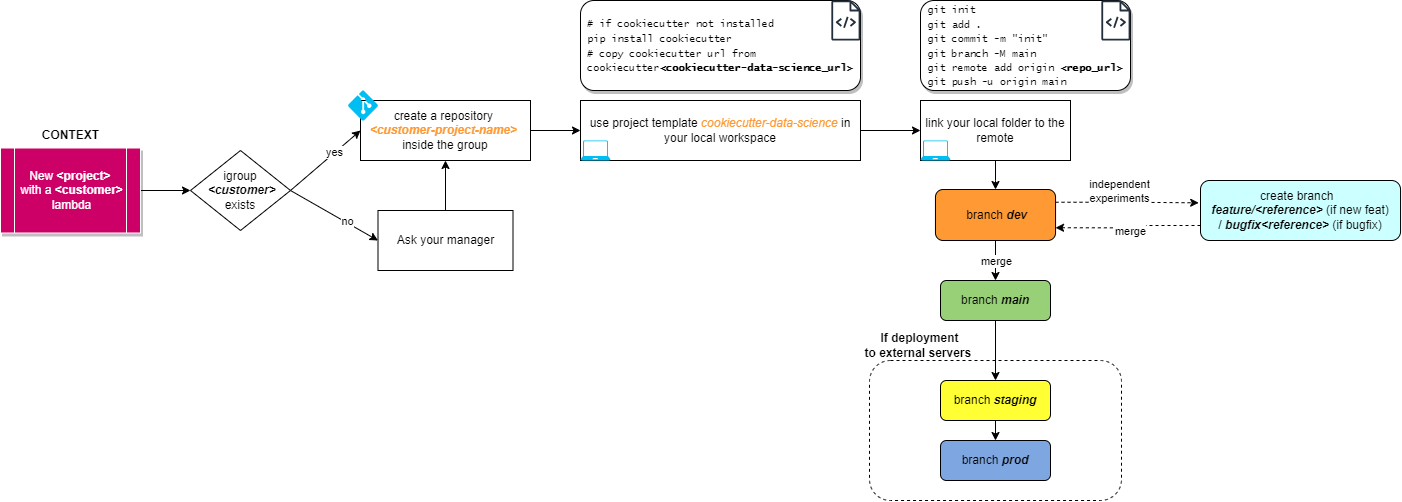

The diagram above was exported from draw.io. Its source (the exported page's mxGraphModel, read from the mxfile embedded in the PNG):
<mxGraphModel dx="1855" dy="945" grid="1" gridSize="10" guides="1" tooltips="1" connect="1" arrows="1" fold="1" page="1" pageScale="1" pageWidth="2336" pageHeight="1654" math="0" shadow="0">
  <root>
    <mxCell id="0" />
    <mxCell id="1" parent="0" />
    <mxCell id="zIh2OHhjwxsGoTC7HjIQ-5" value="" style="rounded=1;whiteSpace=wrap;html=1;dashed=1" parent="1" vertex="1">
      <mxGeometry x="1159" y="410" width="252" height="140" as="geometry" />
    </mxCell>
    <mxCell id="RTWtIBDPe_BRNrza61l3-53" style="edgeStyle=orthogonalEdgeStyle;rounded=0;orthogonalLoop=1;jettySize=auto;html=1;exitX=1;exitY=0.5;exitDx=0;exitDy=0;" parent="1" source="l6qQuCx8Cb2vMG7cOWxI-2" target="RTWtIBDPe_BRNrza61l3-2" edge="1">
      <mxGeometry relative="1" as="geometry">
        <mxPoint x="440" y="240" as="sourcePoint" />
      </mxGeometry>
    </mxCell>
    <mxCell id="RTWtIBDPe_BRNrza61l3-4" style="edgeStyle=none;rounded=0;orthogonalLoop=1;jettySize=auto;html=1;exitX=1;exitY=0.5;exitDx=0;exitDy=0;entryX=0;entryY=0.5;entryDx=0;entryDy=0;" parent="1" source="RTWtIBDPe_BRNrza61l3-2" target="RTWtIBDPe_BRNrza61l3-10" edge="1">
      <mxGeometry relative="1" as="geometry">
        <mxPoint x="650" y="190" as="targetPoint" />
      </mxGeometry>
    </mxCell>
    <mxCell id="RTWtIBDPe_BRNrza61l3-5" value="yes" style="edgeLabel;html=1;align=center;verticalAlign=middle;resizable=0;points=[];" parent="RTWtIBDPe_BRNrza61l3-4" vertex="1" connectable="0">
      <mxGeometry x="0.2451" y="2" relative="1" as="geometry">
        <mxPoint as="offset" />
      </mxGeometry>
    </mxCell>
    <mxCell id="RTWtIBDPe_BRNrza61l3-6" style="edgeStyle=none;rounded=0;orthogonalLoop=1;jettySize=auto;html=1;exitX=1;exitY=0.5;exitDx=0;exitDy=0;entryX=0;entryY=0.5;entryDx=0;entryDy=0;" parent="1" source="RTWtIBDPe_BRNrza61l3-2" target="RTWtIBDPe_BRNrza61l3-8" edge="1">
      <mxGeometry relative="1" as="geometry">
        <mxPoint x="650" y="300" as="targetPoint" />
        <mxPoint x="570" y="280" as="sourcePoint" />
      </mxGeometry>
    </mxCell>
    <mxCell id="RTWtIBDPe_BRNrza61l3-7" value="no" style="edgeLabel;html=1;align=center;verticalAlign=middle;resizable=0;points=[];" parent="RTWtIBDPe_BRNrza61l3-6" vertex="1" connectable="0">
      <mxGeometry x="0.2451" y="2" relative="1" as="geometry">
        <mxPoint as="offset" />
      </mxGeometry>
    </mxCell>
    <mxCell id="RTWtIBDPe_BRNrza61l3-11" style="edgeStyle=none;rounded=0;orthogonalLoop=1;jettySize=auto;html=1;exitX=0.5;exitY=0;exitDx=0;exitDy=0;entryX=0.5;entryY=1;entryDx=0;entryDy=0;" parent="1" source="RTWtIBDPe_BRNrza61l3-8" target="RTWtIBDPe_BRNrza61l3-10" edge="1">
      <mxGeometry relative="1" as="geometry" />
    </mxCell>
    <mxCell id="RTWtIBDPe_BRNrza61l3-8" value="Ask your manager" style="rounded=0;whiteSpace=wrap;html=1;" parent="1" vertex="1">
      <mxGeometry x="667.5" y="260" width="135" height="60" as="geometry" />
    </mxCell>
    <mxCell id="RTWtIBDPe_BRNrza61l3-17" style="edgeStyle=none;rounded=0;orthogonalLoop=1;jettySize=auto;html=1;exitX=1;exitY=0.5;exitDx=0;exitDy=0;entryX=0;entryY=0.5;entryDx=0;entryDy=0;" parent="1" source="RTWtIBDPe_BRNrza61l3-10" target="RTWtIBDPe_BRNrza61l3-16" edge="1">
      <mxGeometry relative="1" as="geometry" />
    </mxCell>
    <mxCell id="RTWtIBDPe_BRNrza61l3-19" style="edgeStyle=none;rounded=0;orthogonalLoop=1;jettySize=auto;html=1;exitX=1;exitY=0.5;exitDx=0;exitDy=0;" parent="1" source="RTWtIBDPe_BRNrza61l3-16" target="RTWtIBDPe_BRNrza61l3-18" edge="1">
      <mxGeometry relative="1" as="geometry" />
    </mxCell>
    <mxCell id="RTWtIBDPe_BRNrza61l3-23" value="" style="group" parent="1" vertex="1" connectable="0">
      <mxGeometry x="1210" y="50" width="210" height="90" as="geometry" />
    </mxCell>
    <mxCell id="RTWtIBDPe_BRNrza61l3-22" value="&lt;div style=&quot;text-align: justify;&quot;&gt;&lt;font style=&quot;font-size: 10px;&quot; face=&quot;Lucida Console&quot;&gt;&lt;span style=&quot;background-color: initial;&quot;&gt;git init&lt;/span&gt;&lt;br&gt;&lt;/font&gt;&lt;/div&gt;&lt;div style=&quot;text-align: justify;&quot;&gt;&lt;font style=&quot;font-size: 10px;&quot; face=&quot;Lucida Console&quot;&gt;git add .&lt;/font&gt;&lt;/div&gt;&lt;div style=&quot;text-align: justify;&quot;&gt;&lt;font style=&quot;font-size: 10px;&quot; face=&quot;Lucida Console&quot;&gt;git commit -m &quot;init&quot;&lt;/font&gt;&lt;/div&gt;&lt;div style=&quot;text-align: justify;&quot;&gt;&lt;font style=&quot;font-size: 10px;&quot; face=&quot;Lucida Console&quot;&gt;git branch -M main&lt;/font&gt;&lt;/div&gt;&lt;div style=&quot;text-align: justify;&quot;&gt;&lt;font style=&quot;font-size: 10px;&quot; face=&quot;Lucida Console&quot;&gt;git remote add origin &lt;b&gt;&amp;lt;repo_url&amp;gt;&lt;/b&gt;&lt;/font&gt;&lt;/div&gt;&lt;div style=&quot;text-align: justify;&quot;&gt;&lt;font style=&quot;font-size: 10px;&quot; face=&quot;Lucida Console&quot;&gt;git push -u origin main&lt;/font&gt;&lt;/div&gt;" style="rounded=1;whiteSpace=wrap;html=1;shadow=1;" parent="RTWtIBDPe_BRNrza61l3-23" vertex="1">
      <mxGeometry width="210" height="90" as="geometry" />
    </mxCell>
    <mxCell id="RTWtIBDPe_BRNrza61l3-21" value="" style="sketch=0;outlineConnect=0;fontColor=#232F3E;gradientColor=none;fillColor=#232F3D;strokeColor=none;dashed=0;verticalLabelPosition=bottom;verticalAlign=top;align=center;html=1;fontSize=12;fontStyle=0;aspect=fixed;pointerEvents=1;shape=mxgraph.aws4.source_code;" parent="RTWtIBDPe_BRNrza61l3-23" vertex="1">
      <mxGeometry x="180.76999999999998" width="29.23" height="40" as="geometry" />
    </mxCell>
    <mxCell id="RTWtIBDPe_BRNrza61l3-28" value="" style="group" parent="1" vertex="1" connectable="0">
      <mxGeometry x="920" y="50" width="230.00285714285715" height="90" as="geometry" />
    </mxCell>
    <mxCell id="RTWtIBDPe_BRNrza61l3-25" value="&lt;div style=&quot;text-align: justify;&quot;&gt;&lt;font face=&quot;Lucida Console&quot;&gt;&lt;span style=&quot;font-size: 10px;&quot;&gt;# if cookiecutter not installed&lt;/span&gt;&lt;/font&gt;&lt;/div&gt;&lt;div style=&quot;text-align: justify;&quot;&gt;&lt;font style=&quot;font-size: 10px;&quot; face=&quot;Lucida Console&quot;&gt;pip install cookiecutter&lt;/font&gt;&lt;/div&gt;&lt;div style=&quot;text-align: justify;&quot;&gt;&lt;font style=&quot;font-size: 10px;&quot; face=&quot;Lucida Console&quot;&gt;# copy cookiecutter url from&amp;nbsp;&lt;/font&gt;&lt;/div&gt;&lt;div style=&quot;text-align: justify;&quot;&gt;&lt;font face=&quot;Lucida Console&quot;&gt;&lt;span style=&quot;font-size: 10px;&quot;&gt;cookiecutter&lt;b&gt;&amp;lt;cookiecutter-data-science_url&amp;gt;&lt;/b&gt;&lt;br&gt;&lt;/span&gt;&lt;/font&gt;&lt;/div&gt;" style="rounded=1;whiteSpace=wrap;html=1;shadow=1;" parent="RTWtIBDPe_BRNrza61l3-28" vertex="1">
      <mxGeometry x="-50" width="280" height="90" as="geometry" />
    </mxCell>
    <mxCell id="RTWtIBDPe_BRNrza61l3-20" value="" style="sketch=0;outlineConnect=0;fontColor=#232F3E;gradientColor=none;fillColor=#232F3D;strokeColor=none;dashed=0;verticalLabelPosition=bottom;verticalAlign=top;align=center;html=1;fontSize=12;fontStyle=0;aspect=fixed;pointerEvents=1;shape=mxgraph.aws4.source_code;" parent="RTWtIBDPe_BRNrza61l3-28" vertex="1">
      <mxGeometry x="200.77285714285716" width="29.23" height="40" as="geometry" />
    </mxCell>
    <mxCell id="RTWtIBDPe_BRNrza61l3-36" value="" style="group" parent="1" vertex="1" connectable="0">
      <mxGeometry x="470" y="200" width="110" height="80" as="geometry" />
    </mxCell>
    <mxCell id="RTWtIBDPe_BRNrza61l3-2" value="igroup&lt;br&gt;&lt;b&gt;&lt;i&gt;&amp;nbsp;&amp;lt;customer&amp;gt;&lt;br&gt;&lt;/i&gt;&lt;/b&gt;exists" style="rhombus;whiteSpace=wrap;html=1;" parent="RTWtIBDPe_BRNrza61l3-36" vertex="1">
      <mxGeometry x="10" width="100" height="80" as="geometry" />
    </mxCell>
    <mxCell id="RTWtIBDPe_BRNrza61l3-37" value="" style="group" parent="1" vertex="1" connectable="0">
      <mxGeometry x="637.5" y="140" width="182.5" height="70" as="geometry" />
    </mxCell>
    <mxCell id="RTWtIBDPe_BRNrza61l3-10" value="create a repository&amp;nbsp;&lt;br&gt;&lt;b style=&quot;border-color: var(--border-color);&quot;&gt;&lt;i style=&quot;border-color: var(--border-color);&quot;&gt;&lt;font style=&quot;border-color: var(--border-color);&quot; color=&quot;#ff9933&quot;&gt;&amp;lt;customer-project-name&amp;gt;&lt;/font&gt;&lt;/i&gt;&lt;/b&gt;&amp;nbsp;&lt;br&gt;inside the group" style="rounded=0;whiteSpace=wrap;html=1;" parent="RTWtIBDPe_BRNrza61l3-37" vertex="1">
      <mxGeometry x="12.5" y="10" width="170" height="60" as="geometry" />
    </mxCell>
    <mxCell id="RTWtIBDPe_BRNrza61l3-33" value="" style="verticalLabelPosition=bottom;html=1;verticalAlign=top;align=center;strokeColor=none;fillColor=#00BEF2;shape=mxgraph.azure.git_repository;" parent="RTWtIBDPe_BRNrza61l3-37" vertex="1">
      <mxGeometry width="30" height="30" as="geometry" />
    </mxCell>
    <mxCell id="RTWtIBDPe_BRNrza61l3-38" value="" style="group" parent="1" vertex="1" connectable="0">
      <mxGeometry x="870" y="150" width="280" height="60" as="geometry" />
    </mxCell>
    <mxCell id="RTWtIBDPe_BRNrza61l3-16" value="use project template&amp;nbsp;&lt;i&gt;&lt;font color=&quot;#ff9933&quot;&gt;cookiecutter-data-science&lt;/font&gt;&lt;/i&gt; in your local workspace" style="rounded=0;whiteSpace=wrap;html=1;" parent="RTWtIBDPe_BRNrza61l3-38" vertex="1">
      <mxGeometry width="280" height="60" as="geometry" />
    </mxCell>
    <mxCell id="RTWtIBDPe_BRNrza61l3-34" value="" style="verticalLabelPosition=bottom;html=1;verticalAlign=top;align=center;strokeColor=none;fillColor=#00BEF2;shape=mxgraph.azure.laptop;pointerEvents=1;" parent="RTWtIBDPe_BRNrza61l3-38" vertex="1">
      <mxGeometry y="40" width="30" height="20" as="geometry" />
    </mxCell>
    <mxCell id="RTWtIBDPe_BRNrza61l3-39" value="" style="group" parent="1" vertex="1" connectable="0">
      <mxGeometry x="1210" y="150" width="150" height="60" as="geometry" />
    </mxCell>
    <mxCell id="RTWtIBDPe_BRNrza61l3-18" value="link your local folder to the remote" style="rounded=0;whiteSpace=wrap;html=1;" parent="RTWtIBDPe_BRNrza61l3-39" vertex="1">
      <mxGeometry width="150" height="60" as="geometry" />
    </mxCell>
    <mxCell id="RTWtIBDPe_BRNrza61l3-35" value="" style="verticalLabelPosition=bottom;html=1;verticalAlign=top;align=center;strokeColor=none;fillColor=#00BEF2;shape=mxgraph.azure.laptop;pointerEvents=1;" parent="RTWtIBDPe_BRNrza61l3-39" vertex="1">
      <mxGeometry y="40" width="30" height="20" as="geometry" />
    </mxCell>
    <mxCell id="RTWtIBDPe_BRNrza61l3-56" style="edgeStyle=orthogonalEdgeStyle;rounded=0;orthogonalLoop=1;jettySize=auto;html=1;exitX=1;exitY=0.25;exitDx=0;exitDy=0;entryX=-0.009;entryY=0.372;entryDx=0;entryDy=0;shadow=0;dashed=1;entryPerimeter=0;" parent="1" source="RTWtIBDPe_BRNrza61l3-44" target="RTWtIBDPe_BRNrza61l3-55" edge="1">
      <mxGeometry relative="1" as="geometry" />
    </mxCell>
    <mxCell id="RTWtIBDPe_BRNrza61l3-61" value="independent &lt;br&gt;experiments" style="edgeLabel;html=1;align=center;verticalAlign=middle;resizable=0;points=[];" parent="RTWtIBDPe_BRNrza61l3-56" vertex="1" connectable="0">
      <mxGeometry x="-0.2638" y="-2" relative="1" as="geometry">
        <mxPoint x="10" y="-14" as="offset" />
      </mxGeometry>
    </mxCell>
    <mxCell id="RTWtIBDPe_BRNrza61l3-44" value="&amp;nbsp;branch&amp;nbsp;&lt;b style=&quot;border-color: var(--border-color);&quot;&gt;&lt;i style=&quot;border-color: var(--border-color);&quot;&gt;dev&lt;/i&gt;&lt;/b&gt;" style="rounded=1;whiteSpace=wrap;html=1;fillColor=#FF9933;" parent="1" vertex="1">
      <mxGeometry x="1224.96" y="239" width="120.08" height="51" as="geometry" />
    </mxCell>
    <mxCell id="zIh2OHhjwxsGoTC7HjIQ-3" style="edgeStyle=orthogonalEdgeStyle;rounded=0;orthogonalLoop=1;jettySize=auto;html=1;exitX=0.5;exitY=1;exitDx=0;exitDy=0;entryX=0.5;entryY=0;entryDx=0;entryDy=0;" parent="1" source="RTWtIBDPe_BRNrza61l3-46" target="zIh2OHhjwxsGoTC7HjIQ-1" edge="1">
      <mxGeometry relative="1" as="geometry" />
    </mxCell>
    <mxCell id="RTWtIBDPe_BRNrza61l3-46" value="branch&amp;nbsp;&lt;b style=&quot;font-style: italic;&quot;&gt;main&lt;/b&gt;" style="rounded=1;whiteSpace=wrap;html=1;fillColor=#97D077;" parent="1" vertex="1">
      <mxGeometry x="1230" y="330" width="110" height="40" as="geometry" />
    </mxCell>
    <mxCell id="RTWtIBDPe_BRNrza61l3-52" style="edgeStyle=orthogonalEdgeStyle;rounded=0;orthogonalLoop=1;jettySize=auto;html=1;exitX=0.5;exitY=1;exitDx=0;exitDy=0;" parent="1" source="RTWtIBDPe_BRNrza61l3-18" target="RTWtIBDPe_BRNrza61l3-44" edge="1">
      <mxGeometry relative="1" as="geometry" />
    </mxCell>
    <mxCell id="RTWtIBDPe_BRNrza61l3-55" value="&lt;br&gt;create branch&amp;nbsp;&amp;nbsp;&lt;br&gt;&lt;i style=&quot;font-weight: bold;&quot;&gt;feature/&amp;lt;reference&amp;gt;&amp;nbsp;&lt;/i&gt;(if new feat) /&amp;nbsp;&lt;i style=&quot;border-color: var(--border-color); font-weight: bold;&quot;&gt;bugfix&amp;lt;reference&amp;gt;&amp;nbsp;&lt;/i&gt;(if bugfix)&lt;br&gt;&amp;nbsp;" style="rounded=1;whiteSpace=wrap;html=1;fillColor=#CCFFFF;" parent="1" vertex="1">
      <mxGeometry x="1490" y="230" width="200.05" height="60" as="geometry" />
    </mxCell>
    <mxCell id="RTWtIBDPe_BRNrza61l3-65" style="edgeStyle=orthogonalEdgeStyle;rounded=0;orthogonalLoop=1;jettySize=auto;html=1;exitX=0.5;exitY=1;exitDx=0;exitDy=0;entryX=0.5;entryY=0;entryDx=0;entryDy=0;" parent="1" source="RTWtIBDPe_BRNrza61l3-44" target="RTWtIBDPe_BRNrza61l3-46" edge="1">
      <mxGeometry relative="1" as="geometry">
        <mxPoint x="1320" y="304" as="sourcePoint" />
        <mxPoint x="1320" y="334" as="targetPoint" />
      </mxGeometry>
    </mxCell>
    <mxCell id="RTWtIBDPe_BRNrza61l3-66" value="merge" style="edgeLabel;html=1;align=center;verticalAlign=middle;resizable=0;points=[];" parent="RTWtIBDPe_BRNrza61l3-65" vertex="1" connectable="0">
      <mxGeometry x="0.0939" y="-2" relative="1" as="geometry">
        <mxPoint x="2" y="-2" as="offset" />
      </mxGeometry>
    </mxCell>
    <mxCell id="RTWtIBDPe_BRNrza61l3-68" style="edgeStyle=orthogonalEdgeStyle;rounded=0;orthogonalLoop=1;jettySize=auto;html=1;exitX=0;exitY=0.75;exitDx=0;exitDy=0;shadow=0;dashed=1;entryX=1;entryY=0.75;entryDx=0;entryDy=0;" parent="1" source="RTWtIBDPe_BRNrza61l3-55" target="RTWtIBDPe_BRNrza61l3-44" edge="1">
      <mxGeometry relative="1" as="geometry">
        <mxPoint x="1360" y="289.61" as="sourcePoint" />
        <mxPoint x="1350" y="275" as="targetPoint" />
      </mxGeometry>
    </mxCell>
    <mxCell id="RTWtIBDPe_BRNrza61l3-69" value="merge" style="edgeLabel;html=1;align=center;verticalAlign=middle;resizable=0;points=[];" parent="RTWtIBDPe_BRNrza61l3-68" vertex="1" connectable="0">
      <mxGeometry x="-0.2638" y="-2" relative="1" as="geometry">
        <mxPoint x="-16" y="7" as="offset" />
      </mxGeometry>
    </mxCell>
    <mxCell id="zIh2OHhjwxsGoTC7HjIQ-4" style="edgeStyle=orthogonalEdgeStyle;rounded=0;orthogonalLoop=1;jettySize=auto;html=1;exitX=0.5;exitY=1;exitDx=0;exitDy=0;entryX=0.5;entryY=0;entryDx=0;entryDy=0;" parent="1" source="zIh2OHhjwxsGoTC7HjIQ-1" target="zIh2OHhjwxsGoTC7HjIQ-2" edge="1">
      <mxGeometry relative="1" as="geometry" />
    </mxCell>
    <mxCell id="zIh2OHhjwxsGoTC7HjIQ-1" value="branch&amp;nbsp;&lt;b style=&quot;font-style: italic;&quot;&gt;staging&lt;/b&gt;" style="rounded=1;whiteSpace=wrap;html=1;fillColor=#FFFF33;" parent="1" vertex="1">
      <mxGeometry x="1230" y="430" width="110" height="40" as="geometry" />
    </mxCell>
    <mxCell id="zIh2OHhjwxsGoTC7HjIQ-2" value="branch&amp;nbsp;&lt;b style=&quot;font-style: italic;&quot;&gt;prod&lt;/b&gt;" style="rounded=1;whiteSpace=wrap;html=1;fillColor=#7EA6E0;" parent="1" vertex="1">
      <mxGeometry x="1230" y="490" width="110" height="40" as="geometry" />
    </mxCell>
    <mxCell id="zIh2OHhjwxsGoTC7HjIQ-7" value="&lt;b&gt;If deployment&lt;br&gt;to external servers&amp;nbsp;&lt;/b&gt;" style="text;html=1;align=center;verticalAlign=middle;resizable=0;points=[];autosize=1;strokeColor=none;fillColor=none;rotation=0;" parent="1" vertex="1">
      <mxGeometry x="1144" y="375" width="130" height="40" as="geometry" />
    </mxCell>
    <mxCell id="l6qQuCx8Cb2vMG7cOWxI-1" value="&lt;b&gt;CONTEXT&lt;/b&gt;" style="text;html=1;align=center;verticalAlign=middle;resizable=0;points=[];autosize=1;strokeColor=none;fillColor=none;" vertex="1" parent="1">
      <mxGeometry x="320" y="170" width="80" height="30" as="geometry" />
    </mxCell>
    <mxCell id="l6qQuCx8Cb2vMG7cOWxI-2" value="&lt;font color=&quot;#ffffff&quot;&gt;New&amp;nbsp;&lt;b style=&quot;border-color: var(--border-color);&quot;&gt;&amp;lt;project&amp;gt;&lt;/b&gt;&amp;nbsp;&lt;br&gt;with a&amp;nbsp;&lt;span style=&quot;border-color: var(--border-color);&quot;&gt;&lt;b&gt;&amp;lt;customer&amp;gt;&lt;br&gt;&lt;/b&gt;&lt;/span&gt;lambda&lt;/font&gt;" style="shape=process;whiteSpace=wrap;html=1;backgroundOutline=1;fillColor=#CC0066;strokeColor=#FFFFFF;shadow=1;" vertex="1" parent="1">
      <mxGeometry x="290" y="197.5" width="140" height="85" as="geometry" />
    </mxCell>
  </root>
</mxGraphModel>